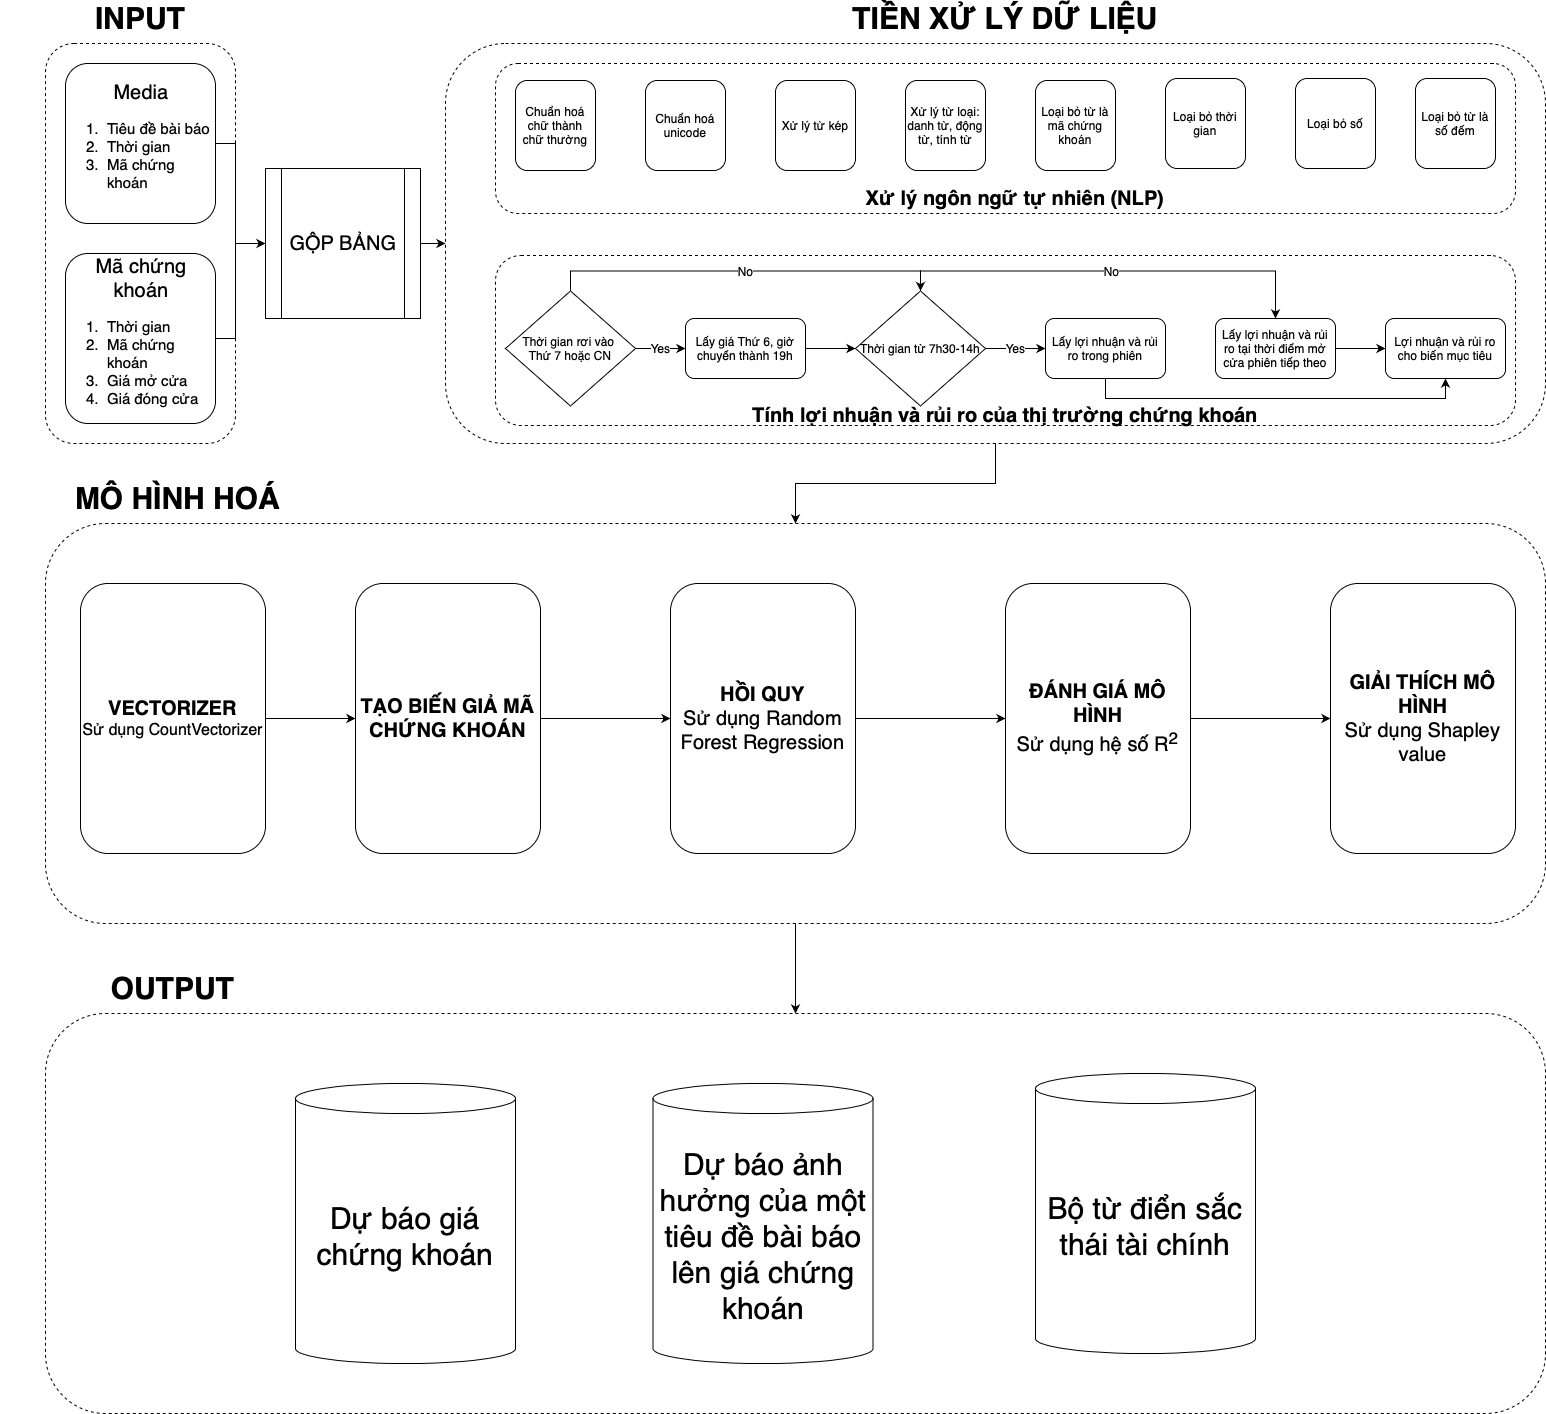

The diagram above was exported from draw.io. Its source (the exported page's mxGraphModel, read from the mxfile embedded in the PNG):
<mxGraphModel dx="2213" dy="924" grid="1" gridSize="10" guides="1" tooltips="1" connect="1" arrows="1" fold="1" page="1" pageScale="1" pageWidth="850" pageHeight="1100" math="0" shadow="0">
  <root>
    <mxCell id="0" />
    <mxCell id="1" parent="0" />
    <mxCell id="gMVRF-0sZ8VXHPRLrB9G-9" value="" style="edgeStyle=orthogonalEdgeStyle;rounded=0;orthogonalLoop=1;jettySize=auto;html=1;fontSize=20;endArrow=classic;endFill=1;" parent="1" source="gMVRF-0sZ8VXHPRLrB9G-1" target="gMVRF-0sZ8VXHPRLrB9G-8" edge="1">
      <mxGeometry relative="1" as="geometry" />
    </mxCell>
    <mxCell id="gMVRF-0sZ8VXHPRLrB9G-1" value="" style="rounded=1;whiteSpace=wrap;html=1;dashed=1;" parent="1" vertex="1">
      <mxGeometry x="40" y="120" width="190" height="400" as="geometry" />
    </mxCell>
    <mxCell id="gMVRF-0sZ8VXHPRLrB9G-2" value="INPUT" style="text;html=1;strokeColor=none;fillColor=none;align=center;verticalAlign=middle;whiteSpace=wrap;rounded=0;dashed=1;fontStyle=1;fontSize=30;" parent="1" vertex="1">
      <mxGeometry x="105" y="80" width="60" height="30" as="geometry" />
    </mxCell>
    <mxCell id="gMVRF-0sZ8VXHPRLrB9G-7" style="edgeStyle=orthogonalEdgeStyle;rounded=0;orthogonalLoop=1;jettySize=auto;html=1;exitX=1;exitY=0.5;exitDx=0;exitDy=0;entryX=1;entryY=0.5;entryDx=0;entryDy=0;fontSize=20;endArrow=none;endFill=0;" parent="1" source="gMVRF-0sZ8VXHPRLrB9G-3" target="gMVRF-0sZ8VXHPRLrB9G-4" edge="1">
      <mxGeometry relative="1" as="geometry" />
    </mxCell>
    <mxCell id="gMVRF-0sZ8VXHPRLrB9G-3" value="&lt;div style=&quot;text-align: center;&quot;&gt;&lt;font style=&quot;font-size: 20px;&quot;&gt;Media&lt;/font&gt;&lt;/div&gt;&lt;ol style=&quot;font-size: 15px;&quot;&gt;&lt;li style=&quot;font-size: 15px;&quot;&gt;Tiêu đề bài báo&lt;/li&gt;&lt;li style=&quot;font-size: 15px;&quot;&gt;Thời gian&lt;/li&gt;&lt;li style=&quot;font-size: 15px;&quot;&gt;Mã chứng khoán&lt;/li&gt;&lt;/ol&gt;" style="rounded=1;whiteSpace=wrap;html=1;fontSize=15;align=left;" parent="1" vertex="1">
      <mxGeometry x="60" y="140" width="150" height="160" as="geometry" />
    </mxCell>
    <mxCell id="gMVRF-0sZ8VXHPRLrB9G-4" value="&lt;div style=&quot;text-align: center;&quot;&gt;&lt;span style=&quot;font-size: 20px;&quot;&gt;Mã chứng khoán&lt;/span&gt;&lt;/div&gt;&lt;ol style=&quot;font-size: 15px;&quot;&gt;&lt;li style=&quot;font-size: 15px;&quot;&gt;Thời gian&lt;/li&gt;&lt;li style=&quot;font-size: 15px;&quot;&gt;Mã chứng khoán&lt;/li&gt;&lt;li style=&quot;font-size: 15px;&quot;&gt;Giá mở cửa&lt;/li&gt;&lt;li style=&quot;font-size: 15px;&quot;&gt;Giá đóng cửa&lt;/li&gt;&lt;/ol&gt;" style="rounded=1;whiteSpace=wrap;html=1;fontSize=15;align=left;" parent="1" vertex="1">
      <mxGeometry x="60" y="330" width="150" height="170" as="geometry" />
    </mxCell>
    <mxCell id="gMVRF-0sZ8VXHPRLrB9G-11" value="" style="edgeStyle=orthogonalEdgeStyle;rounded=0;orthogonalLoop=1;jettySize=auto;html=1;fontSize=20;endArrow=classic;endFill=1;" parent="1" source="gMVRF-0sZ8VXHPRLrB9G-8" target="gMVRF-0sZ8VXHPRLrB9G-10" edge="1">
      <mxGeometry relative="1" as="geometry" />
    </mxCell>
    <mxCell id="gMVRF-0sZ8VXHPRLrB9G-8" value="GỘP BẢNG" style="shape=process;whiteSpace=wrap;html=1;backgroundOutline=1;fontSize=20;" parent="1" vertex="1">
      <mxGeometry x="260" y="245" width="155" height="150" as="geometry" />
    </mxCell>
    <mxCell id="gMVRF-0sZ8VXHPRLrB9G-52" style="edgeStyle=orthogonalEdgeStyle;rounded=0;orthogonalLoop=1;jettySize=auto;html=1;exitX=0.5;exitY=1;exitDx=0;exitDy=0;entryX=0.5;entryY=0;entryDx=0;entryDy=0;fontSize=12;endArrow=classic;endFill=1;" parent="1" source="gMVRF-0sZ8VXHPRLrB9G-10" target="gMVRF-0sZ8VXHPRLrB9G-45" edge="1">
      <mxGeometry relative="1" as="geometry" />
    </mxCell>
    <mxCell id="gMVRF-0sZ8VXHPRLrB9G-10" value="" style="rounded=1;whiteSpace=wrap;html=1;fontSize=20;dashed=1;" parent="1" vertex="1">
      <mxGeometry x="440" y="120" width="1100" height="400" as="geometry" />
    </mxCell>
    <mxCell id="gMVRF-0sZ8VXHPRLrB9G-12" value="TIỀN XỬ LÝ DỮ LIỆU" style="text;html=1;strokeColor=none;fillColor=none;align=center;verticalAlign=middle;whiteSpace=wrap;rounded=0;dashed=1;fontStyle=1;fontSize=30;" parent="1" vertex="1">
      <mxGeometry x="840" y="80" width="320" height="30" as="geometry" />
    </mxCell>
    <mxCell id="gMVRF-0sZ8VXHPRLrB9G-13" value="" style="rounded=1;whiteSpace=wrap;html=1;dashed=1;fontSize=20;" parent="1" vertex="1">
      <mxGeometry x="490" y="140" width="1020" height="150" as="geometry" />
    </mxCell>
    <mxCell id="gMVRF-0sZ8VXHPRLrB9G-14" value="" style="rounded=1;whiteSpace=wrap;html=1;dashed=1;fontSize=20;" parent="1" vertex="1">
      <mxGeometry x="490" y="332" width="1020" height="170" as="geometry" />
    </mxCell>
    <mxCell id="gMVRF-0sZ8VXHPRLrB9G-15" value="Xử lý ngôn ngữ tự nhiên (NLP)" style="text;html=1;strokeColor=none;fillColor=none;align=center;verticalAlign=middle;whiteSpace=wrap;rounded=0;dashed=1;fontSize=20;fontStyle=1" parent="1" vertex="1">
      <mxGeometry x="820" y="260" width="380" height="30" as="geometry" />
    </mxCell>
    <mxCell id="gMVRF-0sZ8VXHPRLrB9G-16" value="Tính lợi nhuận và rủi ro của thị trường chứng khoán" style="text;html=1;strokeColor=none;fillColor=none;align=center;verticalAlign=middle;whiteSpace=wrap;rounded=0;dashed=1;fontSize=20;fontStyle=1" parent="1" vertex="1">
      <mxGeometry x="730" y="477" width="540" height="30" as="geometry" />
    </mxCell>
    <mxCell id="gMVRF-0sZ8VXHPRLrB9G-18" value="Chuẩn hoá unicode" style="rounded=1;whiteSpace=wrap;html=1;fontSize=12;" parent="1" vertex="1">
      <mxGeometry x="640" y="157" width="80" height="90" as="geometry" />
    </mxCell>
    <mxCell id="gMVRF-0sZ8VXHPRLrB9G-19" value="Xử lý từ kép" style="rounded=1;whiteSpace=wrap;html=1;fontSize=12;" parent="1" vertex="1">
      <mxGeometry x="770" y="157" width="80" height="90" as="geometry" />
    </mxCell>
    <mxCell id="gMVRF-0sZ8VXHPRLrB9G-20" value="Xử lý từ loại: danh từ, động từ, tính từ" style="rounded=1;whiteSpace=wrap;html=1;fontSize=12;" parent="1" vertex="1">
      <mxGeometry x="900" y="157" width="80" height="90" as="geometry" />
    </mxCell>
    <mxCell id="gMVRF-0sZ8VXHPRLrB9G-22" value="Loại bỏ từ là mã chứng khoán" style="rounded=1;whiteSpace=wrap;html=1;fontSize=12;" parent="1" vertex="1">
      <mxGeometry x="1030" y="157" width="80" height="90" as="geometry" />
    </mxCell>
    <mxCell id="gMVRF-0sZ8VXHPRLrB9G-23" value="Loại bỏ thời gian" style="rounded=1;whiteSpace=wrap;html=1;fontSize=12;" parent="1" vertex="1">
      <mxGeometry x="1160" y="155" width="80" height="90" as="geometry" />
    </mxCell>
    <mxCell id="gMVRF-0sZ8VXHPRLrB9G-24" value="Loại bỏ số" style="rounded=1;whiteSpace=wrap;html=1;fontSize=12;" parent="1" vertex="1">
      <mxGeometry x="1290" y="155" width="80" height="90" as="geometry" />
    </mxCell>
    <mxCell id="gMVRF-0sZ8VXHPRLrB9G-25" value="Loại bỏ từ là số đếm" style="rounded=1;whiteSpace=wrap;html=1;fontSize=12;" parent="1" vertex="1">
      <mxGeometry x="1410" y="155" width="80" height="90" as="geometry" />
    </mxCell>
    <mxCell id="gMVRF-0sZ8VXHPRLrB9G-26" value="Chuẩn hoá chữ thành chữ thường" style="rounded=1;whiteSpace=wrap;html=1;fontSize=12;" parent="1" vertex="1">
      <mxGeometry x="510" y="157" width="80" height="90" as="geometry" />
    </mxCell>
    <mxCell id="gMVRF-0sZ8VXHPRLrB9G-30" value="Yes" style="edgeStyle=orthogonalEdgeStyle;rounded=0;orthogonalLoop=1;jettySize=auto;html=1;fontSize=12;endArrow=classic;endFill=1;" parent="1" source="gMVRF-0sZ8VXHPRLrB9G-28" target="gMVRF-0sZ8VXHPRLrB9G-29" edge="1">
      <mxGeometry relative="1" as="geometry" />
    </mxCell>
    <mxCell id="gMVRF-0sZ8VXHPRLrB9G-40" value="No" style="edgeStyle=orthogonalEdgeStyle;rounded=0;orthogonalLoop=1;jettySize=auto;html=1;exitX=0.5;exitY=0;exitDx=0;exitDy=0;entryX=0.5;entryY=0;entryDx=0;entryDy=0;fontSize=12;endArrow=classic;endFill=1;" parent="1" source="gMVRF-0sZ8VXHPRLrB9G-28" target="gMVRF-0sZ8VXHPRLrB9G-32" edge="1">
      <mxGeometry relative="1" as="geometry" />
    </mxCell>
    <mxCell id="gMVRF-0sZ8VXHPRLrB9G-28" value="Thời gian rơi vào&amp;nbsp;&lt;br&gt;Thứ 7 hoặc CN" style="rhombus;whiteSpace=wrap;html=1;fontSize=12;" parent="1" vertex="1">
      <mxGeometry x="500" y="367.5" width="130" height="115" as="geometry" />
    </mxCell>
    <mxCell id="gMVRF-0sZ8VXHPRLrB9G-33" value="" style="edgeStyle=orthogonalEdgeStyle;rounded=0;orthogonalLoop=1;jettySize=auto;html=1;fontSize=12;endArrow=classic;endFill=1;" parent="1" source="gMVRF-0sZ8VXHPRLrB9G-29" target="gMVRF-0sZ8VXHPRLrB9G-32" edge="1">
      <mxGeometry relative="1" as="geometry" />
    </mxCell>
    <mxCell id="gMVRF-0sZ8VXHPRLrB9G-29" value="Lấy giá Thứ 6, giờ chuyển thành 19h" style="rounded=1;whiteSpace=wrap;html=1;fontSize=12;" parent="1" vertex="1">
      <mxGeometry x="680" y="395" width="120" height="60" as="geometry" />
    </mxCell>
    <mxCell id="gMVRF-0sZ8VXHPRLrB9G-35" value="Yes" style="edgeStyle=orthogonalEdgeStyle;rounded=0;orthogonalLoop=1;jettySize=auto;html=1;fontSize=12;endArrow=classic;endFill=1;" parent="1" source="gMVRF-0sZ8VXHPRLrB9G-32" target="gMVRF-0sZ8VXHPRLrB9G-34" edge="1">
      <mxGeometry relative="1" as="geometry" />
    </mxCell>
    <mxCell id="gMVRF-0sZ8VXHPRLrB9G-43" value="No" style="edgeStyle=orthogonalEdgeStyle;rounded=0;orthogonalLoop=1;jettySize=auto;html=1;exitX=0.5;exitY=0;exitDx=0;exitDy=0;entryX=0.5;entryY=0;entryDx=0;entryDy=0;fontSize=12;endArrow=classic;endFill=1;" parent="1" source="gMVRF-0sZ8VXHPRLrB9G-32" target="gMVRF-0sZ8VXHPRLrB9G-38" edge="1">
      <mxGeometry relative="1" as="geometry" />
    </mxCell>
    <mxCell id="gMVRF-0sZ8VXHPRLrB9G-32" value="Thời gian từ 7h30-14h" style="rhombus;whiteSpace=wrap;html=1;fontSize=12;" parent="1" vertex="1">
      <mxGeometry x="850" y="367.5" width="130" height="115" as="geometry" />
    </mxCell>
    <mxCell id="gMVRF-0sZ8VXHPRLrB9G-48" style="edgeStyle=orthogonalEdgeStyle;rounded=0;orthogonalLoop=1;jettySize=auto;html=1;exitX=0.5;exitY=1;exitDx=0;exitDy=0;entryX=0.5;entryY=1;entryDx=0;entryDy=0;fontSize=12;endArrow=classic;endFill=1;" parent="1" source="gMVRF-0sZ8VXHPRLrB9G-34" target="gMVRF-0sZ8VXHPRLrB9G-46" edge="1">
      <mxGeometry relative="1" as="geometry" />
    </mxCell>
    <mxCell id="gMVRF-0sZ8VXHPRLrB9G-34" value="Lấy lợi nhuận và rủi ro trong phiên" style="rounded=1;whiteSpace=wrap;html=1;fontSize=12;" parent="1" vertex="1">
      <mxGeometry x="1040" y="395" width="120" height="60" as="geometry" />
    </mxCell>
    <mxCell id="gMVRF-0sZ8VXHPRLrB9G-47" value="" style="edgeStyle=orthogonalEdgeStyle;rounded=0;orthogonalLoop=1;jettySize=auto;html=1;fontSize=12;endArrow=classic;endFill=1;" parent="1" source="gMVRF-0sZ8VXHPRLrB9G-38" target="gMVRF-0sZ8VXHPRLrB9G-46" edge="1">
      <mxGeometry relative="1" as="geometry" />
    </mxCell>
    <mxCell id="gMVRF-0sZ8VXHPRLrB9G-38" value="Lấy lợi nhuận và rủi ro tại thời điểm mở cửa phiên tiếp theo" style="rounded=1;whiteSpace=wrap;html=1;fontSize=12;" parent="1" vertex="1">
      <mxGeometry x="1210" y="395" width="120" height="60" as="geometry" />
    </mxCell>
    <mxCell id="L0M7bi_rzgRuHH8kq-HW-2" value="" style="edgeStyle=orthogonalEdgeStyle;rounded=0;orthogonalLoop=1;jettySize=auto;html=1;" edge="1" parent="1" source="gMVRF-0sZ8VXHPRLrB9G-45" target="L0M7bi_rzgRuHH8kq-HW-1">
      <mxGeometry relative="1" as="geometry" />
    </mxCell>
    <mxCell id="gMVRF-0sZ8VXHPRLrB9G-45" value="" style="rounded=1;whiteSpace=wrap;html=1;fontSize=12;dashed=1;" parent="1" vertex="1">
      <mxGeometry x="40" y="600" width="1500" height="400" as="geometry" />
    </mxCell>
    <mxCell id="gMVRF-0sZ8VXHPRLrB9G-46" value="Lợi nhuận và rủi ro cho biến mục tiêu" style="rounded=1;whiteSpace=wrap;html=1;fontSize=12;" parent="1" vertex="1">
      <mxGeometry x="1380" y="395" width="120" height="60" as="geometry" />
    </mxCell>
    <mxCell id="gMVRF-0sZ8VXHPRLrB9G-49" value="MÔ HÌNH HOÁ" style="text;html=1;strokeColor=none;fillColor=none;align=center;verticalAlign=middle;whiteSpace=wrap;rounded=0;dashed=1;fontStyle=1;fontSize=30;" parent="1" vertex="1">
      <mxGeometry y="560" width="345" height="30" as="geometry" />
    </mxCell>
    <mxCell id="gMVRF-0sZ8VXHPRLrB9G-58" style="edgeStyle=orthogonalEdgeStyle;rounded=0;orthogonalLoop=1;jettySize=auto;html=1;exitX=1;exitY=0.5;exitDx=0;exitDy=0;entryX=0;entryY=0.5;entryDx=0;entryDy=0;fontSize=16;endArrow=classic;endFill=1;" parent="1" source="gMVRF-0sZ8VXHPRLrB9G-53" target="gMVRF-0sZ8VXHPRLrB9G-56" edge="1">
      <mxGeometry relative="1" as="geometry" />
    </mxCell>
    <mxCell id="gMVRF-0sZ8VXHPRLrB9G-53" value="&lt;div style=&quot;&quot;&gt;&lt;span style=&quot;font-size: 20px; font-weight: bold;&quot;&gt;VECTORIZER&lt;/span&gt;&lt;/div&gt;&lt;font&gt;&lt;div style=&quot;&quot;&gt;&lt;span style=&quot;font-size: 16px;&quot;&gt;Sử dụng CountVectorizer&lt;/span&gt;&lt;/div&gt;&lt;/font&gt;" style="rounded=1;whiteSpace=wrap;html=1;fontSize=12;align=center;" parent="1" vertex="1">
      <mxGeometry x="75" y="660" width="185" height="270" as="geometry" />
    </mxCell>
    <mxCell id="gMVRF-0sZ8VXHPRLrB9G-59" style="edgeStyle=orthogonalEdgeStyle;rounded=0;orthogonalLoop=1;jettySize=auto;html=1;exitX=1;exitY=0.5;exitDx=0;exitDy=0;entryX=0;entryY=0.5;entryDx=0;entryDy=0;fontSize=16;endArrow=classic;endFill=1;" parent="1" source="gMVRF-0sZ8VXHPRLrB9G-56" target="gMVRF-0sZ8VXHPRLrB9G-57" edge="1">
      <mxGeometry relative="1" as="geometry" />
    </mxCell>
    <mxCell id="gMVRF-0sZ8VXHPRLrB9G-56" value="&lt;div style=&quot;&quot;&gt;&lt;span style=&quot;font-size: 20px;&quot;&gt;&lt;b&gt;TẠO BIẾN GIẢ MÃ CHỨNG KHOÁN&lt;/b&gt;&lt;/span&gt;&lt;/div&gt;" style="rounded=1;whiteSpace=wrap;html=1;fontSize=12;align=center;" parent="1" vertex="1">
      <mxGeometry x="350" y="660" width="185" height="270" as="geometry" />
    </mxCell>
    <mxCell id="gMVRF-0sZ8VXHPRLrB9G-62" style="edgeStyle=orthogonalEdgeStyle;rounded=0;orthogonalLoop=1;jettySize=auto;html=1;exitX=1;exitY=0.5;exitDx=0;exitDy=0;entryX=0;entryY=0.5;entryDx=0;entryDy=0;fontSize=16;endArrow=classic;endFill=1;" parent="1" source="gMVRF-0sZ8VXHPRLrB9G-57" target="gMVRF-0sZ8VXHPRLrB9G-60" edge="1">
      <mxGeometry relative="1" as="geometry" />
    </mxCell>
    <mxCell id="gMVRF-0sZ8VXHPRLrB9G-57" value="&lt;div style=&quot;&quot;&gt;&lt;span style=&quot;font-size: 20px;&quot;&gt;&lt;b&gt;HỒI QUY&lt;/b&gt;&lt;/span&gt;&lt;/div&gt;&lt;div style=&quot;&quot;&gt;&lt;span style=&quot;font-size: 20px;&quot;&gt;Sử dụng Random Forest Regression&lt;/span&gt;&lt;/div&gt;" style="rounded=1;whiteSpace=wrap;html=1;fontSize=12;align=center;" parent="1" vertex="1">
      <mxGeometry x="665" y="660" width="185" height="270" as="geometry" />
    </mxCell>
    <mxCell id="gMVRF-0sZ8VXHPRLrB9G-63" style="edgeStyle=orthogonalEdgeStyle;rounded=0;orthogonalLoop=1;jettySize=auto;html=1;exitX=1;exitY=0.5;exitDx=0;exitDy=0;fontSize=16;endArrow=classic;endFill=1;" parent="1" source="gMVRF-0sZ8VXHPRLrB9G-60" target="gMVRF-0sZ8VXHPRLrB9G-61" edge="1">
      <mxGeometry relative="1" as="geometry" />
    </mxCell>
    <mxCell id="gMVRF-0sZ8VXHPRLrB9G-60" value="&lt;div style=&quot;&quot;&gt;&lt;span style=&quot;font-size: 20px;&quot;&gt;&lt;b&gt;ĐÁNH GIÁ MÔ HÌNH&lt;/b&gt;&lt;/span&gt;&lt;/div&gt;&lt;div style=&quot;&quot;&gt;&lt;span style=&quot;font-size: 20px;&quot;&gt;Sử dụng hệ số R&lt;sup&gt;2&lt;/sup&gt;&lt;/span&gt;&lt;/div&gt;" style="rounded=1;whiteSpace=wrap;html=1;fontSize=12;align=center;" parent="1" vertex="1">
      <mxGeometry x="1000" y="660" width="185" height="270" as="geometry" />
    </mxCell>
    <mxCell id="gMVRF-0sZ8VXHPRLrB9G-61" value="&lt;div style=&quot;&quot;&gt;&lt;span style=&quot;font-size: 20px;&quot;&gt;&lt;b&gt;GIẢI THÍCH MÔ HÌNH&lt;/b&gt;&lt;/span&gt;&lt;/div&gt;&lt;div style=&quot;&quot;&gt;&lt;span style=&quot;font-size: 20px;&quot;&gt;Sử dụng Shapley value&lt;/span&gt;&lt;/div&gt;" style="rounded=1;whiteSpace=wrap;html=1;fontSize=12;align=center;" parent="1" vertex="1">
      <mxGeometry x="1325" y="660" width="185" height="270" as="geometry" />
    </mxCell>
    <mxCell id="L0M7bi_rzgRuHH8kq-HW-1" value="" style="rounded=1;whiteSpace=wrap;html=1;fontSize=12;dashed=1;" vertex="1" parent="1">
      <mxGeometry x="40" y="1090" width="1500" height="400" as="geometry" />
    </mxCell>
    <mxCell id="L0M7bi_rzgRuHH8kq-HW-3" value="OUTPUT" style="text;html=1;strokeColor=none;fillColor=none;align=center;verticalAlign=middle;whiteSpace=wrap;rounded=0;dashed=1;fontStyle=1;fontSize=30;" vertex="1" parent="1">
      <mxGeometry x="-5" y="1050" width="345" height="30" as="geometry" />
    </mxCell>
    <mxCell id="L0M7bi_rzgRuHH8kq-HW-5" value="&lt;font style=&quot;font-size: 30px;&quot;&gt;Dự báo giá chứng khoán&lt;/font&gt;" style="shape=cylinder3;whiteSpace=wrap;html=1;boundedLbl=1;backgroundOutline=1;size=15;" vertex="1" parent="1">
      <mxGeometry x="290" y="1160" width="220" height="280" as="geometry" />
    </mxCell>
    <mxCell id="L0M7bi_rzgRuHH8kq-HW-6" value="&lt;font style=&quot;font-size: 30px;&quot;&gt;Dự báo ảnh hưởng của một tiêu đề bài báo lên giá chứng khoán&lt;/font&gt;" style="shape=cylinder3;whiteSpace=wrap;html=1;boundedLbl=1;backgroundOutline=1;size=15;" vertex="1" parent="1">
      <mxGeometry x="647.5" y="1160" width="220" height="280" as="geometry" />
    </mxCell>
    <mxCell id="L0M7bi_rzgRuHH8kq-HW-7" value="&lt;font style=&quot;font-size: 30px;&quot;&gt;Bộ từ điển sắc thái tài chính&lt;/font&gt;" style="shape=cylinder3;whiteSpace=wrap;html=1;boundedLbl=1;backgroundOutline=1;size=15;" vertex="1" parent="1">
      <mxGeometry x="1030" y="1150" width="220" height="280" as="geometry" />
    </mxCell>
  </root>
</mxGraphModel>